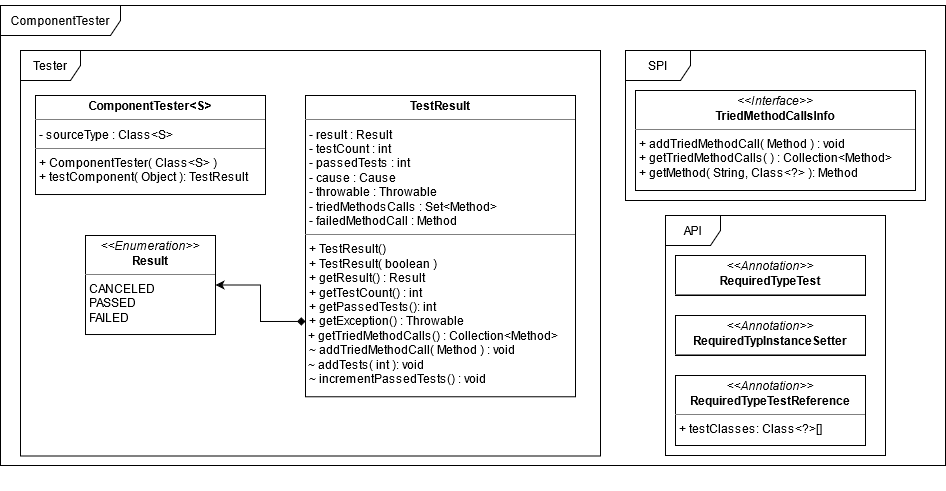

The diagram above was exported from draw.io. Its source (the exported page's mxGraphModel, read from the mxfile embedded in the PNG):
<mxGraphModel dx="1422" dy="752" grid="1" gridSize="10" guides="1" tooltips="1" connect="1" arrows="1" fold="1" page="1" pageScale="1" pageWidth="827" pageHeight="1169" math="0" shadow="0">
  <root>
    <mxCell id="0" />
    <mxCell id="1" parent="0" />
    <mxCell id="LIt1zgNMLlrLWXqrW8w4-1" value="" style="group" vertex="1" connectable="0" parent="1">
      <mxGeometry x="20" y="40" width="945" height="490" as="geometry" />
    </mxCell>
    <mxCell id="LIt1zgNMLlrLWXqrW8w4-2" value="ComponentTester" style="shape=umlFrame;whiteSpace=wrap;html=1;width=120;height=30;" vertex="1" parent="LIt1zgNMLlrLWXqrW8w4-1">
      <mxGeometry y="5" width="945" height="460" as="geometry" />
    </mxCell>
    <mxCell id="LIt1zgNMLlrLWXqrW8w4-3" value="" style="group" vertex="1" connectable="0" parent="LIt1zgNMLlrLWXqrW8w4-1">
      <mxGeometry x="665" y="215" width="220" height="240" as="geometry" />
    </mxCell>
    <mxCell id="LIt1zgNMLlrLWXqrW8w4-4" value="API" style="shape=umlFrame;whiteSpace=wrap;html=1;width=55;height=30;" vertex="1" parent="LIt1zgNMLlrLWXqrW8w4-3">
      <mxGeometry width="220" height="240" as="geometry" />
    </mxCell>
    <mxCell id="LIt1zgNMLlrLWXqrW8w4-5" value="&lt;p style=&quot;margin: 0px ; margin-top: 4px ; text-align: center&quot;&gt;&lt;i&gt;&amp;lt;&amp;lt;Annotation&amp;gt;&amp;gt;&lt;/i&gt;&lt;br&gt;&lt;b&gt;RequiredTypeTest&lt;/b&gt;&lt;/p&gt;&lt;hr size=&quot;1&quot;&gt;" style="verticalAlign=top;align=left;overflow=fill;fontSize=12;fontFamily=Helvetica;html=1;" vertex="1" parent="LIt1zgNMLlrLWXqrW8w4-3">
      <mxGeometry x="10" y="40" width="190" height="40" as="geometry" />
    </mxCell>
    <mxCell id="LIt1zgNMLlrLWXqrW8w4-6" value="&lt;p style=&quot;margin: 0px ; margin-top: 4px ; text-align: center&quot;&gt;&lt;i&gt;&amp;lt;&amp;lt;Annotation&amp;gt;&amp;gt;&lt;/i&gt;&lt;br&gt;&lt;b&gt;RequiredTypInstanceSetter&lt;/b&gt;&lt;/p&gt;&lt;hr size=&quot;1&quot;&gt;" style="verticalAlign=top;align=left;overflow=fill;fontSize=12;fontFamily=Helvetica;html=1;" vertex="1" parent="LIt1zgNMLlrLWXqrW8w4-3">
      <mxGeometry x="10" y="100" width="190" height="40" as="geometry" />
    </mxCell>
    <mxCell id="LIt1zgNMLlrLWXqrW8w4-7" value="&lt;p style=&quot;margin: 0px ; margin-top: 4px ; text-align: center&quot;&gt;&lt;i&gt;&amp;lt;&amp;lt;Annotation&amp;gt;&amp;gt;&lt;/i&gt;&lt;br&gt;&lt;b&gt;RequiredTypeTestReference&lt;/b&gt;&lt;/p&gt;&lt;hr size=&quot;1&quot;&gt;&lt;p style=&quot;margin: 0px ; margin-left: 4px&quot;&gt;+ testClasses: Class&amp;lt;?&amp;gt;[]&lt;/p&gt;" style="verticalAlign=top;align=left;overflow=fill;fontSize=12;fontFamily=Helvetica;html=1;" vertex="1" parent="LIt1zgNMLlrLWXqrW8w4-3">
      <mxGeometry x="10" y="160" width="190" height="70" as="geometry" />
    </mxCell>
    <mxCell id="LIt1zgNMLlrLWXqrW8w4-8" style="edgeStyle=orthogonalEdgeStyle;rounded=0;orthogonalLoop=1;jettySize=auto;html=1;exitX=0.5;exitY=1;exitDx=0;exitDy=0;dashed=1;" edge="1" parent="LIt1zgNMLlrLWXqrW8w4-3" source="LIt1zgNMLlrLWXqrW8w4-7" target="LIt1zgNMLlrLWXqrW8w4-7">
      <mxGeometry relative="1" as="geometry" />
    </mxCell>
    <mxCell id="LIt1zgNMLlrLWXqrW8w4-9" value="" style="group" vertex="1" connectable="0" parent="LIt1zgNMLlrLWXqrW8w4-1">
      <mxGeometry x="625" y="50" width="300" height="150" as="geometry" />
    </mxCell>
    <mxCell id="LIt1zgNMLlrLWXqrW8w4-10" value="SPI" style="shape=umlFrame;whiteSpace=wrap;html=1;width=65;height=30;" vertex="1" parent="LIt1zgNMLlrLWXqrW8w4-9">
      <mxGeometry width="300" height="150" as="geometry" />
    </mxCell>
    <mxCell id="LIt1zgNMLlrLWXqrW8w4-11" value="&lt;p style=&quot;margin: 0px ; margin-top: 4px ; text-align: center&quot;&gt;&lt;i&gt;&amp;lt;&amp;lt;Interface&amp;gt;&amp;gt;&lt;/i&gt;&lt;br&gt;&lt;b&gt;TriedMethodCallsInfo&lt;/b&gt;&lt;/p&gt;&lt;hr size=&quot;1&quot;&gt;&lt;p style=&quot;margin: 0px ; margin-left: 4px&quot;&gt;+ addTriedMethodCall( Method ) : void&lt;br&gt;+ getTriedMethodCalls( ) : Collection&amp;lt;Method&amp;gt;&lt;/p&gt;&lt;p style=&quot;margin: 0px ; margin-left: 4px&quot;&gt;+ getMethod( String, Class&amp;lt;?&amp;gt; ): Method&lt;br&gt;&lt;/p&gt;" style="verticalAlign=top;align=left;overflow=fill;fontSize=12;fontFamily=Helvetica;html=1;" vertex="1" parent="LIt1zgNMLlrLWXqrW8w4-9">
      <mxGeometry x="10" y="40" width="280" height="100" as="geometry" />
    </mxCell>
    <mxCell id="LIt1zgNMLlrLWXqrW8w4-12" value="" style="group" vertex="1" connectable="0" parent="LIt1zgNMLlrLWXqrW8w4-1">
      <mxGeometry x="20" width="580" height="490" as="geometry" />
    </mxCell>
    <mxCell id="LIt1zgNMLlrLWXqrW8w4-13" value="Tester" style="shape=umlFrame;whiteSpace=wrap;html=1;" vertex="1" parent="LIt1zgNMLlrLWXqrW8w4-12">
      <mxGeometry y="50" width="580" height="405.5" as="geometry" />
    </mxCell>
    <mxCell id="LIt1zgNMLlrLWXqrW8w4-14" value="&lt;p style=&quot;margin: 0px ; margin-top: 4px ; text-align: center&quot;&gt;&lt;b&gt;ComponentTester&amp;lt;S&amp;gt;&lt;/b&gt;&lt;/p&gt;&lt;hr size=&quot;1&quot;&gt;&lt;p style=&quot;margin: 0px ; margin-left: 4px&quot;&gt;- sourceType : Class&amp;lt;S&amp;gt;&lt;/p&gt;&lt;hr size=&quot;1&quot;&gt;&lt;p style=&quot;margin: 0px ; margin-left: 4px&quot;&gt;+ ComponentTester( Class&amp;lt;S&amp;gt; )&lt;br&gt;+ testComponent( Object ): TestResult&lt;/p&gt;" style="verticalAlign=top;align=left;overflow=fill;fontSize=12;fontFamily=Helvetica;html=1;fontColor=#000000;" vertex="1" parent="LIt1zgNMLlrLWXqrW8w4-12">
      <mxGeometry x="15" y="94.99652173913043" width="230" height="99.02173913043478" as="geometry" />
    </mxCell>
    <mxCell id="LIt1zgNMLlrLWXqrW8w4-15" value="&lt;p style=&quot;margin: 0px ; margin-top: 4px ; text-align: center&quot;&gt;&lt;b&gt;TestResult&lt;/b&gt;&lt;/p&gt;&lt;hr size=&quot;1&quot;&gt;&lt;p style=&quot;margin: 0px ; margin-left: 4px&quot;&gt;- result : Result&lt;/p&gt;&lt;p style=&quot;margin: 0px ; margin-left: 4px&quot;&gt;- testCount : int&lt;/p&gt;&lt;p style=&quot;margin: 0px ; margin-left: 4px&quot;&gt;- passedTests : int&lt;/p&gt;&lt;p style=&quot;margin: 0px ; margin-left: 4px&quot;&gt;- cause : Cause&lt;/p&gt;&lt;p style=&quot;margin: 0px ; margin-left: 4px&quot;&gt;- throwable : Throwable&lt;/p&gt;&lt;p style=&quot;margin: 0px ; margin-left: 4px&quot;&gt;- triedMethodsCalls : Set&amp;lt;Method&amp;gt;&lt;/p&gt;&lt;p style=&quot;margin: 0px ; margin-left: 4px&quot;&gt;- failedMethodCall : Method&lt;br&gt;&lt;/p&gt;&lt;hr size=&quot;1&quot;&gt;&lt;p style=&quot;margin: 0px ; margin-left: 4px&quot;&gt;+ TestResult()&lt;/p&gt;&lt;p style=&quot;margin: 0px ; margin-left: 4px&quot;&gt;+ TestResult( boolean )&lt;/p&gt;&lt;p style=&quot;margin: 0px ; margin-left: 4px&quot;&gt;+ getResult() : Result&lt;/p&gt;&lt;p style=&quot;margin: 0px ; margin-left: 4px&quot;&gt;+ getTestCount() : int&lt;/p&gt;&lt;p style=&quot;margin: 0px ; margin-left: 4px&quot;&gt;+ getPassedTests(): int&lt;/p&gt;&lt;p style=&quot;margin: 0px ; margin-left: 4px&quot;&gt;+ getException() : Throwable&lt;/p&gt;&amp;nbsp;+ getTriedMethodCalls() : Collection&amp;lt;Method&amp;gt;&lt;p style=&quot;margin: 0px ; margin-left: 4px&quot;&gt;~ addTriedMethodCall( Method ) : void&lt;/p&gt;&amp;nbsp;~ addTests( int ): void&lt;p style=&quot;margin: 0px ; margin-left: 4px&quot;&gt;~ incrementPassedTests() : void&lt;/p&gt;&lt;p style=&quot;margin: 0px ; margin-left: 4px&quot;&gt;&lt;br&gt;&lt;/p&gt;" style="verticalAlign=top;align=left;overflow=fill;fontSize=12;fontFamily=Helvetica;html=1;fontColor=#000000;" vertex="1" parent="LIt1zgNMLlrLWXqrW8w4-12">
      <mxGeometry x="285" y="95" width="270" height="301.27" as="geometry" />
    </mxCell>
    <mxCell id="LIt1zgNMLlrLWXqrW8w4-16" value="&lt;p style=&quot;margin: 0px ; margin-top: 4px ; text-align: center&quot;&gt;&lt;i&gt;&amp;lt;&amp;lt;Enumeration&amp;gt;&amp;gt;&lt;/i&gt;&lt;br&gt;&lt;b&gt;Result&lt;/b&gt;&lt;/p&gt;&lt;hr size=&quot;1&quot;&gt;&lt;p style=&quot;margin: 0px ; margin-left: 4px&quot;&gt;CANCELED&lt;/p&gt;&lt;p style=&quot;margin: 0px ; margin-left: 4px&quot;&gt;PASSED&lt;/p&gt;&lt;p style=&quot;margin: 0px ; margin-left: 4px&quot;&gt;FAILED&lt;br&gt;&lt;/p&gt;" style="verticalAlign=top;align=left;overflow=fill;fontSize=12;fontFamily=Helvetica;html=1;fontColor=#000000;" vertex="1" parent="LIt1zgNMLlrLWXqrW8w4-12">
      <mxGeometry x="65" y="235.00478260869568" width="130" height="99.02173913043478" as="geometry" />
    </mxCell>
    <mxCell id="LIt1zgNMLlrLWXqrW8w4-17" style="edgeStyle=orthogonalEdgeStyle;rounded=0;orthogonalLoop=1;jettySize=auto;html=1;exitX=0;exitY=0.75;exitDx=0;exitDy=0;fontColor=#000000;startArrow=diamond;startFill=1;" edge="1" parent="LIt1zgNMLlrLWXqrW8w4-12" source="LIt1zgNMLlrLWXqrW8w4-15" target="LIt1zgNMLlrLWXqrW8w4-16">
      <mxGeometry relative="1" as="geometry" />
    </mxCell>
  </root>
</mxGraphModel>